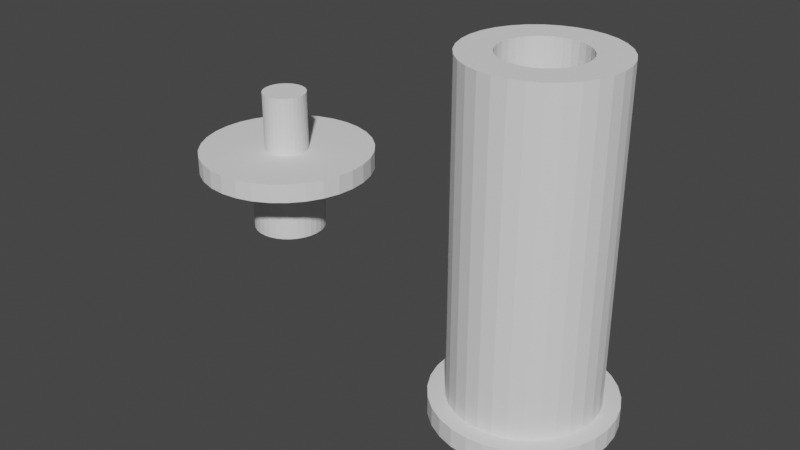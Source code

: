 # Source: rc-axis-disassemblable.blend  (saved by Blender 3.4.6; exported with 4.5.12 LTS)
import bpy
from mathutils import Matrix  # noqa: F401  (used for matrix-valued properties, if any)

bpy.ops.wm.read_factory_settings(use_empty=True)
scene = bpy.context.scene
scene.name = 'Scene'

# ---- collections
col_collection = bpy.data.collections.new('Collection'); scene.collection.children.link(col_collection)

# ---- world
world_world = bpy.data.worlds.new('World'); scene.world = world_world
world_world.use_nodes = True; world_world.node_tree.nodes.clear()
_N = world_world.node_tree.nodes; _L = world_world.node_tree.links
n0 = _N.new('ShaderNodeOutputWorld'); n0.name = 'World Output'; n0.location = (300, 300)
n1 = _N.new('ShaderNodeBackground'); n1.name = 'Background'; n1.location = (10, 300)
n1.inputs[0].default_value = (0.05088, 0.05088, 0.05088, 1.0)
_L.new(n1.outputs[0], n0.inputs[0])
n0.is_active_output = True
world_world.color = (0.05088, 0.05088, 0.05088)
world_world.use_sun_shadow = False
world_world.sun_shadow_jitter_overblur = 0.0

# ---- meshes
me_cylinder_009 = bpy.data.meshes.new('Cylinder.009')
me_cylinder_009.from_pydata([(0.0, 1.0, -1.0), (0.0, 0.5612, 0.5708), (0.0, 1.0, 1.0), (0.1951, 0.9808, -1.0), (0.1095, 0.5504, 0.5708), (0.1951, 0.9808, 1.0), (0.3827, 0.9239, -1.0), (0.2148, 0.5185, 0.5708), (0.3827, 0.9239, 1.0), (0.5556, 0.8315, -1.0), (0.3118, 0.4666, 0.5708), (0.5556, 0.8315, 1.0), (0.3968, 0.3968, 0.5708), (0.7071, 0.7071, -1.0), (0.7071, 0.7071, 1.0), (0.8315, 0.5556, -1.0), (0.4666, 0.3118, 0.5708), (0.8315, 0.5556, 1.0), (0.9239, 0.3827, -1.0), (0.5185, 0.2148, 0.5708), (0.9239, 0.3827, 1.0), (0.9808, 0.1951, -1.0), (0.5504, 0.1095, 0.5708), (0.9808, 0.1951, 1.0), (1.0, 0.0, -1.0), (0.5612, 0.0, 0.5708), (1.0, 0.0, 1.0), (0.9808, -0.1951, -1.0), (0.5504, -0.1095, 0.5708), (0.9808, -0.1951, 1.0), (0.9239, -0.3827, -1.0), (0.5185, -0.2148, 0.5708), (0.9239, -0.3827, 1.0), (0.8315, -0.5556, -1.0), (0.4666, -0.3118, 0.5708), (0.8315, -0.5556, 1.0), (0.7071, -0.7071, -1.0), (0.3968, -0.3968, 0.5708), (0.7071, -0.7071, 1.0), (0.5556, -0.8315, -1.0), (0.3118, -0.4666, 0.5708), (0.5556, -0.8315, 1.0), (0.2148, -0.5185, 0.5708), (0.3827, -0.9239, -1.0), (0.3827, -0.9239, 1.0), (0.1095, -0.5504, 0.5708), (0.1951, -0.9808, -1.0), (0.1951, -0.9808, 1.0), (0.0, -0.5612, 0.5708), (0.0, -1.0, -1.0), (0.0, -1.0, 1.0), (-0.1951, -0.9808, -1.0), (-0.1095, -0.5504, 0.5708), (-0.1951, -0.9808, 1.0), (-0.3827, -0.9239, -1.0), (-0.2148, -0.5185, 0.5708), (-0.3827, -0.9239, 1.0), (-0.5556, -0.8315, -1.0), (-0.3118, -0.4666, 0.5708), (-0.5556, -0.8315, 1.0), (-0.7071, -0.7071, -1.0), (-0.3968, -0.3968, 0.5708), (-0.7071, -0.7071, 1.0), (-0.8315, -0.5556, -1.0), (-0.4666, -0.3118, 0.5708), (-0.8315, -0.5556, 1.0), (-0.9239, -0.3827, -1.0), (-0.5185, -0.2148, 0.5708), (-0.9239, -0.3827, 1.0), (-0.5504, -0.1095, 0.5708), (-0.9808, -0.1951, -1.0), (-0.9808, -0.1951, 1.0), (-0.5612, 0.0, 0.5708), (-1.0, 0.0, -1.0), (-1.0, 0.0, 1.0), (-0.5504, 0.1095, 0.5708), (-0.9808, 0.1951, -1.0), (-0.9808, 0.1951, 1.0), (-0.5185, 0.2148, 0.5708), (-0.9239, 0.3827, -1.0), (-0.9239, 0.3827, 1.0), (-0.4666, 0.3118, 0.5708), (-0.8315, 0.5556, -1.0), (-0.8315, 0.5556, 1.0), (-0.3968, 0.3968, 0.5708), (-0.7071, 0.7071, -1.0), (-0.7071, 0.7071, 1.0), (-0.3118, 0.4666, 0.5708), (-0.5556, 0.8315, -1.0), (-0.5556, 0.8315, 1.0), (-0.2148, 0.5185, 0.5708), (-0.3827, 0.9239, -1.0), (-0.3827, 0.9239, 1.0), (-0.1095, 0.5504, 0.5708), (-0.1951, 0.9808, -1.0), (-0.1951, 0.9808, 1.0), (-0.5612, 0.0, 1.0), (-0.5185, -0.2148, 1.0), (-0.5504, -0.1095, 1.0), (-0.5504, 0.1095, 1.0), (-0.4666, -0.3118, 1.0), (-0.4666, 0.3118, 1.0), (-0.5185, 0.2148, 1.0), (-0.3968, 0.3968, 1.0), (-0.3118, -0.4666, 1.0), (-0.2148, -0.5185, 1.0), (-0.3118, 0.4666, 1.0), (-0.1095, 0.5504, 1.0), (0.1095, 0.5504, 1.0), (0.0, 0.5612, 1.0), (-0.2148, 0.5185, 1.0), (-0.3968, -0.3968, 1.0), (-0.1095, -0.5504, 1.0), (0.1095, -0.5504, 1.0), (0.0, -0.5612, 1.0), (0.3118, 0.4666, 1.0), (0.3118, -0.4666, 1.0), (0.2148, 0.5185, 1.0), (0.2148, -0.5185, 1.0), (0.4666, 0.3118, 1.0), (0.4666, -0.3118, 1.0), (0.3968, 0.3968, 1.0), (0.5612, 0.0, 1.0), (0.5504, 0.1095, 1.0), (0.5185, -0.2148, 1.0), (0.5504, -0.1095, 1.0), (0.5185, 0.2148, 1.0), (0.3968, -0.3968, 1.0)], [], [(0, 2, 5, 3), (3, 5, 8, 6), (6, 8, 11, 9), (9, 11, 14, 13), (13, 14, 17, 15), (15, 17, 20, 18), (18, 20, 23, 21), (21, 23, 26, 24), (24, 26, 29, 27), (27, 29, 32, 30), (30, 32, 35, 33), (33, 35, 38, 36), (36, 38, 41, 39), (39, 41, 44, 43), (43, 44, 47, 46), (46, 47, 50, 49), (49, 50, 53, 51), (51, 53, 56, 54), (54, 56, 59, 57), (57, 59, 62, 60), (60, 62, 65, 63), (63, 65, 68, 66), (66, 68, 71, 70), (70, 71, 74, 73), (73, 74, 77, 76), (76, 77, 80, 79), (79, 80, 83, 82), (82, 83, 86, 85), (85, 86, 89, 88), (88, 89, 92, 91), (92, 89, 86, 83, 80, 102, 101, 103, 106, 110, 107, 109, 108, 117, 115, 121, 119, 126, 123, 122, 125, 124, 32, 29, 26, 23, 20, 17, 14, 11, 8, 5, 2, 95), (68, 65, 62, 59, 56, 53, 50, 47, 44, 41, 38, 35, 32, 124, 120, 127, 116, 118, 113, 114, 112, 105, 104, 111, 100, 97, 98, 96, 99, 102, 80, 77, 74, 71), (91, 92, 95, 94), (94, 95, 2, 0), (94, 0, 3, 6, 9, 13, 15, 18, 21, 24, 27, 30, 33, 36, 39, 43, 46, 49, 51, 54, 57, 60, 63, 66, 70, 73, 76, 79, 82, 85, 88, 91), (109, 1, 4, 108), (108, 4, 7, 117), (117, 7, 10, 115), (115, 10, 12, 121), (12, 16, 119, 121), (16, 19, 126, 119), (19, 22, 123, 126), (22, 25, 122, 123), (25, 28, 125, 122), (28, 31, 124, 125), (31, 34, 120, 124), (34, 37, 127, 120), (37, 40, 116, 127), (40, 42, 118, 116), (42, 45, 113, 118), (45, 48, 114, 113), (48, 52, 112, 114), (52, 55, 105, 112), (55, 58, 104, 105), (58, 61, 111, 104), (111, 61, 64, 100), (100, 64, 67, 97), (97, 67, 69, 98), (98, 69, 72, 96), (96, 72, 75, 99), (99, 75, 78, 102), (102, 78, 81, 101), (101, 81, 84, 103), (103, 84, 87, 106), (106, 87, 90, 110), (110, 90, 93, 107), (107, 93, 1, 109), (81, 78, 75, 72, 69, 67, 64, 61, 58, 55, 52, 48, 45, 42, 40, 37, 34, 31, 28, 25, 22, 19, 16, 12, 10, 7, 4, 1, 93, 90, 87, 84)])
_uv = me_cylinder_009.uv_layers.new(name='UVMap')
_uv.uv.foreach_set('vector', [1.0, 0.5, 1.0, 1.0, 0.9688, 1.0, 0.9688, 0.5, 0.9688, 0.5, 0.9688, 1.0, 0.9375, 1.0, 0.9375, 0.5, 0.9375, 0.5, 0.9375, 1.0, 0.9062, 1.0, 0.9062, 0.5, 0.9062, 0.5, 0.9062, 1.0, 0.875, 1.0, 0.875, 0.5, 0.875, 0.5, 0.875, 1.0, 0.8438, 1.0, 0.8438, 0.5, 0.8438, 0.5, 0.8438, 1.0, 0.8125, 1.0, 0.8125, 0.5, 0.8125, 0.5, 0.8125, 1.0, 0.7812, 1.0, 0.7812, 0.5, 0.7812, 0.5, 0.7812, 1.0, 0.75, 1.0, 0.75, 0.5, 0.75, 0.5, 0.75, 1.0, 0.7188, 1.0, 0.7188, 0.5, 0.7188, 0.5, 0.7188, 1.0, 0.6875, 1.0, 0.6875, 0.5, 0.6875, 0.5, 0.6875, 1.0, 0.6562, 1.0, 0.6562, 0.5, 0.6562, 0.5, 0.6562, 1.0, 0.625, 1.0, 0.625, 0.5, 0.625, 0.5, 0.625, 1.0, 0.5938, 1.0, 0.5938, 0.5, 0.5938, 0.5, 0.5938, 1.0, 0.5625, 1.0, 0.5625, 0.5, 0.5625, 0.5, 0.5625, 1.0, 0.5312, 1.0, 0.5312, 0.5, 0.5312, 0.5, 0.5312, 1.0, 0.5, 1.0, 0.5, 0.5, 0.5, 0.5, 0.5, 1.0, 0.4688, 1.0, 0.4688, 0.5, 0.4688, 0.5, 0.4688, 1.0, 0.4375, 1.0, 0.4375, 0.5, 0.4375, 0.5, 0.4375, 1.0, 0.4062, 1.0, 0.4062, 0.5, 0.4062, 0.5, 0.4062, 1.0, 0.375, 1.0, 0.375, 0.5, 0.375, 0.5, 0.375, 1.0, 0.3438, 1.0, 0.3438, 0.5, 0.3438, 0.5, 0.3438, 1.0, 0.3125, 1.0, 0.3125, 0.5, 0.3125, 0.5, 0.3125, 1.0, 0.2812, 1.0, 0.2812, 0.5, 0.2812, 0.5, 0.2812, 1.0, 0.25, 1.0, 0.25, 0.5, 0.25, 0.5, 0.25, 1.0, 0.2188, 1.0, 0.2188, 0.5, 0.2188, 0.5, 0.2188, 1.0, 0.1875, 1.0, 0.1875, 0.5, 0.1875, 0.5, 0.1875, 1.0, 0.1562, 1.0, 0.1562, 0.5, 0.1562, 0.5, 0.1562, 1.0, 0.125, 1.0, 0.125, 0.5, 0.125, 0.5, 0.125, 1.0, 0.09375, 1.0, 0.09375, 0.5, 0.09375, 0.5, 0.09375, 1.0, 0.0625, 1.0, 0.0625, 0.5, 0.1582, 0.4717, 0.1167, 0.4496, 0.08029, 0.4197, 0.05045, 0.3833, 0.02827, 0.3418, 0.1256, 0.3015, 0.138, 0.3248, 0.1548, 0.3452, 0.1752, 0.362, 0.1985, 0.3744, 0.2237, 0.3821, 0.25, 0.3847, 0.2763, 0.3821, 0.3015, 0.3744, 0.3248, 0.362, 0.3452, 0.3452, 0.362, 0.3248, 0.3744, 0.3015, 0.3821, 0.2763, 0.3847, 0.25, 0.3821, 0.2237, 0.3744, 0.1985, 0.4717, 0.1582, 0.4854, 0.2032, 0.49, 0.25, 0.4854, 0.2968, 0.4717, 0.3418, 0.4496, 0.3833, 0.4197, 0.4197, 0.3833, 0.4496, 0.3418, 0.4717, 0.2968, 0.4854, 0.25, 0.49, 0.2032, 0.4854, 0.02827, 0.1582, 0.05045, 0.1167, 0.08029, 0.08029, 0.1167, 0.05045, 0.1582, 0.02827, 0.2032, 0.01461, 0.25, 0.01, 0.2968, 0.01461, 0.3418, 0.02827, 0.3833, 0.05045, 0.4197, 0.08029, 0.4496, 0.1167, 0.4717, 0.1582, 0.3744, 0.1985, 0.362, 0.1752, 0.3452, 0.1548, 0.3248, 0.138, 0.3015, 0.1256, 0.2763, 0.1179, 0.25, 0.1153, 0.2237, 0.1179, 0.1985, 0.1256, 0.1752, 0.138, 0.1548, 0.1548, 0.138, 0.1752, 0.1256, 0.1985, 0.1179, 0.2237, 0.1153, 0.25, 0.1179, 0.2763, 0.1256, 0.3015, 0.02827, 0.3418, 0.01461, 0.2968, 0.01, 0.25, 0.01461, 0.2032, 0.0625, 0.5, 0.0625, 1.0, 0.03125, 1.0, 0.03125, 0.5, 0.03125, 0.5, 0.03125, 1.0, 0.0, 1.0, 0.0, 0.5, 0.7032, 0.4854, 0.75, 0.49, 0.7968, 0.4854, 0.8418, 0.4717, 0.8833, 0.4496, 0.9197, 0.4197, 0.9496, 0.3833, 0.9717, 0.3418, 0.9854, 0.2968, 0.99, 0.25, 0.9854, 0.2032, 0.9717, 0.1582, 0.9496, 0.1167, 0.9197, 0.08029, 0.8833, 0.05045, 0.8418, 0.02827, 0.7968, 0.01461, 0.75, 0.01, 0.7032, 0.01461, 0.6582, 0.02827, 0.6167, 0.05045, 0.5803, 0.08029, 0.5504, 0.1167, 0.5283, 0.1582, 0.5146, 0.2032, 0.51, 0.25, 0.5146, 0.2968, 0.5283, 0.3418, 0.5504, 0.3833, 0.5803, 0.4197, 0.6167, 0.4496, 0.6582, 0.4717, 1.0, 0.9167, 1.0, 0.5, 0.9688, 0.5, 0.9688, 0.9167, 0.9688, 0.9167, 0.9688, 0.5, 0.9375, 0.5, 0.9375, 0.9167, 0.9375, 0.9167, 0.9375, 0.5, 0.9062, 0.5, 0.9062, 0.9167, 0.9062, 0.9167, 0.9062, 0.5, 0.875, 0.5, 0.875, 0.9167, 0.875, 0.5, 0.8438, 0.5, 0.8438, 0.9167, 0.875, 0.9167, 0.8438, 0.5, 0.8125, 0.5, 0.8125, 0.9167, 0.8438, 0.9167, 0.8125, 0.5, 0.7812, 0.5, 0.7812, 0.9167, 0.8125, 0.9167, 0.7812, 0.5, 0.75, 0.5, 0.75, 0.9167, 0.7812, 0.9167, 0.75, 0.5, 0.7188, 0.5, 0.7188, 0.9167, 0.75, 0.9167, 0.7188, 0.5, 0.6875, 0.5, 0.6875, 0.9167, 0.7188, 0.9167, 0.6875, 0.5, 0.6562, 0.5, 0.6562, 0.9167, 0.6875, 0.9167, 0.6562, 0.5, 0.625, 0.5, 0.625, 0.9167, 0.6562, 0.9167, 0.625, 0.5, 0.5938, 0.5, 0.5938, 0.9167, 0.625, 0.9167, 0.5938, 0.5, 0.5625, 0.5, 0.5625, 0.9167, 0.5938, 0.9167, 0.5625, 0.5, 0.5312, 0.5, 0.5312, 0.9167, 0.5625, 0.9167, 0.5312, 0.5, 0.5, 0.5, 0.5, 0.9167, 0.5312, 0.9167, 0.5, 0.5, 0.4688, 0.5, 0.4688, 0.9167, 0.5, 0.9167, 0.4688, 0.5, 0.4375, 0.5, 0.4375, 0.9167, 0.4688, 0.9167, 0.4375, 0.5, 0.4062, 0.5, 0.4062, 0.9167, 0.4375, 0.9167, 0.4062, 0.5, 0.375, 0.5, 0.375, 0.9167, 0.4062, 0.9167, 0.375, 0.9167, 0.375, 0.5, 0.3438, 0.5, 0.3438, 0.9167, 0.3438, 0.9167, 0.3438, 0.5, 0.3125, 0.5, 0.3125, 0.9167, 0.3125, 0.9167, 0.3125, 0.5, 0.2812, 0.5, 0.2812, 0.9167, 0.2812, 0.9167, 0.2812, 0.5, 0.25, 0.5, 0.25, 0.9167, 0.25, 0.9167, 0.25, 0.5, 0.2188, 0.5, 0.2188, 0.9167, 0.2188, 0.9167, 0.2188, 0.5, 0.1875, 0.5, 0.1875, 0.9167, 0.1875, 0.9167, 0.1875, 0.5, 0.1562, 0.5, 0.1562, 0.9167, 0.1562, 0.9167, 0.1562, 0.5, 0.125, 0.5, 0.125, 0.9167, 0.125, 0.9167, 0.125, 0.5, 0.09375, 0.5, 0.09375, 0.9167, 0.09375, 0.9167, 0.09375, 0.5, 0.0625, 0.5, 0.0625, 0.9167, 0.0625, 0.9167, 0.0625, 0.5, 0.03125, 0.5, 0.03125, 0.9167, 0.03125, 0.9167, 0.03125, 0.5, 0.0, 0.5, 0.0, 0.9167, 0.5504, 0.3833, 0.5283, 0.3418, 0.5146, 0.2968, 0.51, 0.25, 0.5146, 0.2032, 0.5283, 0.1582, 0.5504, 0.1167, 0.5803, 0.08029, 0.6167, 0.05045, 0.6582, 0.02827, 0.7032, 0.01461, 0.75, 0.01, 0.7968, 0.01461, 0.8418, 0.02827, 0.8833, 0.05045, 0.9197, 0.08029, 0.9496, 0.1167, 0.9717, 0.1582, 0.9854, 0.2032, 0.99, 0.25, 0.9854, 0.2968, 0.9717, 0.3418, 0.9496, 0.3833, 0.9197, 0.4197, 0.8833, 0.4496, 0.8418, 0.4717, 0.7968, 0.4854, 0.75, 0.49, 0.7032, 0.4854, 0.6582, 0.4717, 0.6167, 0.4496, 0.5803, 0.4197])
me_cylinder_009.update()
me_cylinder_011 = bpy.data.meshes.new('Cylinder.011')
me_cylinder_011.from_pydata([(0.0, 1.0, -1.0), (0.0, 1.0, 1.0), (0.1951, 0.9808, -1.0), (0.1951, 0.9808, 1.0), (0.3827, 0.9239, -1.0), (0.3827, 0.9239, 1.0), (0.5556, 0.8315, -1.0), (0.5556, 0.8315, 1.0), (0.7071, 0.7071, -1.0), (0.7071, 0.7071, 1.0), (0.8315, 0.5556, -1.0), (0.8315, 0.5556, 1.0), (0.9239, 0.3827, -1.0), (0.9239, 0.3827, 1.0), (0.9808, 0.1951, -1.0), (0.9808, 0.1951, 1.0), (1.0, 0.0, -1.0), (1.0, 0.0, 1.0), (0.9808, -0.1951, -1.0), (0.9808, -0.1951, 1.0), (0.9239, -0.3827, -1.0), (0.9239, -0.3827, 1.0), (0.8315, -0.5556, -1.0), (0.8315, -0.5556, 1.0), (0.7071, -0.7071, -1.0), (0.7071, -0.7071, 1.0), (0.5556, -0.8315, -1.0), (0.5556, -0.8315, 1.0), (0.3827, -0.9239, -1.0), (0.3827, -0.9239, 1.0), (0.1951, -0.9808, -1.0), (0.1951, -0.9808, 1.0), (0.0, -1.0, -1.0), (0.0, -1.0, 1.0), (-0.1951, -0.9808, -1.0), (-0.1951, -0.9808, 1.0), (-0.3827, -0.9239, -1.0), (-0.3827, -0.9239, 1.0), (-0.5556, -0.8315, -1.0), (-0.5556, -0.8315, 1.0), (-0.7071, -0.7071, -1.0), (-0.7071, -0.7071, 1.0), (-0.8315, -0.5556, -1.0), (-0.8315, -0.5556, 1.0), (-0.9239, -0.3827, -1.0), (-0.9239, -0.3827, 1.0), (-0.9808, -0.1951, -1.0), (-0.9808, -0.1951, 1.0), (-1.0, 0.0, -1.0), (-1.0, 0.0, 1.0), (-0.9808, 0.1951, -1.0), (-0.9808, 0.1951, 1.0), (-0.9239, 0.3827, -1.0), (-0.9239, 0.3827, 1.0), (-0.8315, 0.5556, -1.0), (-0.8315, 0.5556, 1.0), (-0.7071, 0.7071, -1.0), (-0.7071, 0.7071, 1.0), (-0.5556, 0.8315, -1.0), (-0.5556, 0.8315, 1.0), (-0.3827, 0.9239, -1.0), (-0.3827, 0.9239, 1.0), (-0.1951, 0.9808, -1.0), (-0.1951, 0.9808, 1.0)], [], [(0, 1, 3, 2), (2, 3, 5, 4), (4, 5, 7, 6), (6, 7, 9, 8), (8, 9, 11, 10), (10, 11, 13, 12), (12, 13, 15, 14), (14, 15, 17, 16), (16, 17, 19, 18), (18, 19, 21, 20), (20, 21, 23, 22), (22, 23, 25, 24), (24, 25, 27, 26), (26, 27, 29, 28), (28, 29, 31, 30), (30, 31, 33, 32), (32, 33, 35, 34), (34, 35, 37, 36), (36, 37, 39, 38), (38, 39, 41, 40), (40, 41, 43, 42), (42, 43, 45, 44), (44, 45, 47, 46), (46, 47, 49, 48), (48, 49, 51, 50), (50, 51, 53, 52), (52, 53, 55, 54), (54, 55, 57, 56), (56, 57, 59, 58), (58, 59, 61, 60), (3, 1, 63, 61, 59, 57, 55, 53, 51, 49, 47, 45, 43, 41, 39, 37, 35, 33, 31, 29, 27, 25, 23, 21, 19, 17, 15, 13, 11, 9, 7, 5), (60, 61, 63, 62), (62, 63, 1, 0), (0, 2, 4, 6, 8, 10, 12, 14, 16, 18, 20, 22, 24, 26, 28, 30, 32, 34, 36, 38, 40, 42, 44, 46, 48, 50, 52, 54, 56, 58, 60, 62)])
_uv = me_cylinder_011.uv_layers.new(name='UVMap')
_uv.uv.foreach_set('vector', [1.0, 0.5, 1.0, 1.0, 0.9688, 1.0, 0.9688, 0.5, 0.9688, 0.5, 0.9688, 1.0, 0.9375, 1.0, 0.9375, 0.5, 0.9375, 0.5, 0.9375, 1.0, 0.9062, 1.0, 0.9062, 0.5, 0.9062, 0.5, 0.9062, 1.0, 0.875, 1.0, 0.875, 0.5, 0.875, 0.5, 0.875, 1.0, 0.8438, 1.0, 0.8438, 0.5, 0.8438, 0.5, 0.8438, 1.0, 0.8125, 1.0, 0.8125, 0.5, 0.8125, 0.5, 0.8125, 1.0, 0.7812, 1.0, 0.7812, 0.5, 0.7812, 0.5, 0.7812, 1.0, 0.75, 1.0, 0.75, 0.5, 0.75, 0.5, 0.75, 1.0, 0.7188, 1.0, 0.7188, 0.5, 0.7188, 0.5, 0.7188, 1.0, 0.6875, 1.0, 0.6875, 0.5, 0.6875, 0.5, 0.6875, 1.0, 0.6562, 1.0, 0.6562, 0.5, 0.6562, 0.5, 0.6562, 1.0, 0.625, 1.0, 0.625, 0.5, 0.625, 0.5, 0.625, 1.0, 0.5938, 1.0, 0.5938, 0.5, 0.5938, 0.5, 0.5938, 1.0, 0.5625, 1.0, 0.5625, 0.5, 0.5625, 0.5, 0.5625, 1.0, 0.5312, 1.0, 0.5312, 0.5, 0.5312, 0.5, 0.5312, 1.0, 0.5, 1.0, 0.5, 0.5, 0.5, 0.5, 0.5, 1.0, 0.4688, 1.0, 0.4688, 0.5, 0.4688, 0.5, 0.4688, 1.0, 0.4375, 1.0, 0.4375, 0.5, 0.4375, 0.5, 0.4375, 1.0, 0.4062, 1.0, 0.4062, 0.5, 0.4062, 0.5, 0.4062, 1.0, 0.375, 1.0, 0.375, 0.5, 0.375, 0.5, 0.375, 1.0, 0.3438, 1.0, 0.3438, 0.5, 0.3438, 0.5, 0.3438, 1.0, 0.3125, 1.0, 0.3125, 0.5, 0.3125, 0.5, 0.3125, 1.0, 0.2812, 1.0, 0.2812, 0.5, 0.2812, 0.5, 0.2812, 1.0, 0.25, 1.0, 0.25, 0.5, 0.25, 0.5, 0.25, 1.0, 0.2188, 1.0, 0.2188, 0.5, 0.2188, 0.5, 0.2188, 1.0, 0.1875, 1.0, 0.1875, 0.5, 0.1875, 0.5, 0.1875, 1.0, 0.1562, 1.0, 0.1562, 0.5, 0.1562, 0.5, 0.1562, 1.0, 0.125, 1.0, 0.125, 0.5, 0.125, 0.5, 0.125, 1.0, 0.09375, 1.0, 0.09375, 0.5, 0.09375, 0.5, 0.09375, 1.0, 0.0625, 1.0, 0.0625, 0.5, 0.2968, 0.4854, 0.25, 0.49, 0.2032, 0.4854, 0.1582, 0.4717, 0.1167, 0.4496, 0.08029, 0.4197, 0.05045, 0.3833, 0.02827, 0.3418, 0.01461, 0.2968, 0.01, 0.25, 0.01461, 0.2032, 0.02827, 0.1582, 0.05045, 0.1167, 0.08029, 0.08029, 0.1167, 0.05045, 0.1582, 0.02827, 0.2032, 0.01461, 0.25, 0.01, 0.2968, 0.01461, 0.3418, 0.02827, 0.3833, 0.05045, 0.4197, 0.08029, 0.4496, 0.1167, 0.4717, 0.1582, 0.4854, 0.2032, 0.49, 0.25, 0.4854, 0.2968, 0.4717, 0.3418, 0.4496, 0.3833, 0.4197, 0.4197, 0.3833, 0.4496, 0.3418, 0.4717, 0.0625, 0.5, 0.0625, 1.0, 0.03125, 1.0, 0.03125, 0.5, 0.03125, 0.5, 0.03125, 1.0, 0.0, 1.0, 0.0, 0.5, 0.75, 0.49, 0.7968, 0.4854, 0.8418, 0.4717, 0.8833, 0.4496, 0.9197, 0.4197, 0.9496, 0.3833, 0.9717, 0.3418, 0.9854, 0.2968, 0.99, 0.25, 0.9854, 0.2032, 0.9717, 0.1582, 0.9496, 0.1167, 0.9197, 0.08029, 0.8833, 0.05045, 0.8418, 0.02827, 0.7968, 0.01461, 0.75, 0.01, 0.7032, 0.01461, 0.6582, 0.02827, 0.6167, 0.05045, 0.5803, 0.08029, 0.5504, 0.1167, 0.5283, 0.1582, 0.5146, 0.2032, 0.51, 0.25, 0.5146, 0.2968, 0.5283, 0.3418, 0.5504, 0.3833, 0.5803, 0.4197, 0.6167, 0.4496, 0.6582, 0.4717, 0.7032, 0.4854])
me_cylinder_011.update()
me_cylinder_012 = bpy.data.meshes.new('Cylinder.012')
me_cylinder_012.from_pydata([(0.0, 1.0, -1.0), (0.0, 1.0, 1.0), (0.1951, 0.9808, -1.0), (0.1951, 0.9808, 1.0), (0.3827, 0.9239, -1.0), (0.3827, 0.9239, 1.0), (0.5556, 0.8315, -1.0), (0.5556, 0.8315, 1.0), (0.7071, 0.7071, -1.0), (0.7071, 0.7071, 1.0), (0.8315, 0.5556, -1.0), (0.8315, 0.5556, 1.0), (0.9239, 0.3827, -1.0), (0.9239, 0.3827, 1.0), (0.9808, 0.1951, -1.0), (0.9808, 0.1951, 1.0), (1.0, 0.0, -1.0), (1.0, 0.0, 1.0), (0.9808, -0.1951, -1.0), (0.9808, -0.1951, 1.0), (0.9239, -0.3827, -1.0), (0.9239, -0.3827, 1.0), (0.8315, -0.5556, -1.0), (0.8315, -0.5556, 1.0), (0.7071, -0.7071, -1.0), (0.7071, -0.7071, 1.0), (0.5556, -0.8315, -1.0), (0.5556, -0.8315, 1.0), (0.3827, -0.9239, -1.0), (0.3827, -0.9239, 1.0), (0.1951, -0.9808, -1.0), (0.1951, -0.9808, 1.0), (0.0, -1.0, -1.0), (0.0, -1.0, 1.0), (-0.1951, -0.9808, -1.0), (-0.1951, -0.9808, 1.0), (-0.3827, -0.9239, -1.0), (-0.3827, -0.9239, 1.0), (-0.5556, -0.8315, -1.0), (-0.5556, -0.8315, 1.0), (-0.7071, -0.7071, -1.0), (-0.7071, -0.7071, 1.0), (-0.8315, -0.5556, -1.0), (-0.8315, -0.5556, 1.0), (-0.9239, -0.3827, -1.0), (-0.9239, -0.3827, 1.0), (-0.9808, -0.1951, -1.0), (-0.9808, -0.1951, 1.0), (-1.0, 0.0, -1.0), (-1.0, 0.0, 1.0), (-0.9808, 0.1951, -1.0), (-0.9808, 0.1951, 1.0), (-0.9239, 0.3827, -1.0), (-0.9239, 0.3827, 1.0), (-0.8315, 0.5556, -1.0), (-0.8315, 0.5556, 1.0), (-0.7071, 0.7071, -1.0), (-0.7071, 0.7071, 1.0), (-0.5556, 0.8315, -1.0), (-0.5556, 0.8315, 1.0), (-0.3827, 0.9239, -1.0), (-0.3827, 0.9239, 1.0), (-0.1951, 0.9808, -1.0), (-0.1951, 0.9808, 1.0)], [], [(0, 1, 3, 2), (2, 3, 5, 4), (4, 5, 7, 6), (6, 7, 9, 8), (8, 9, 11, 10), (10, 11, 13, 12), (12, 13, 15, 14), (14, 15, 17, 16), (16, 17, 19, 18), (18, 19, 21, 20), (20, 21, 23, 22), (22, 23, 25, 24), (24, 25, 27, 26), (26, 27, 29, 28), (28, 29, 31, 30), (30, 31, 33, 32), (32, 33, 35, 34), (34, 35, 37, 36), (36, 37, 39, 38), (38, 39, 41, 40), (40, 41, 43, 42), (42, 43, 45, 44), (44, 45, 47, 46), (46, 47, 49, 48), (48, 49, 51, 50), (50, 51, 53, 52), (52, 53, 55, 54), (54, 55, 57, 56), (56, 57, 59, 58), (58, 59, 61, 60), (3, 1, 63, 61, 59, 57, 55, 53, 51, 49, 47, 45, 43, 41, 39, 37, 35, 33, 31, 29, 27, 25, 23, 21, 19, 17, 15, 13, 11, 9, 7, 5), (60, 61, 63, 62), (62, 63, 1, 0), (0, 2, 4, 6, 8, 10, 12, 14, 16, 18, 20, 22, 24, 26, 28, 30, 32, 34, 36, 38, 40, 42, 44, 46, 48, 50, 52, 54, 56, 58, 60, 62)])
_uv = me_cylinder_012.uv_layers.new(name='UVMap')
_uv.uv.foreach_set('vector', [1.0, 0.5, 1.0, 1.0, 0.9688, 1.0, 0.9688, 0.5, 0.9688, 0.5, 0.9688, 1.0, 0.9375, 1.0, 0.9375, 0.5, 0.9375, 0.5, 0.9375, 1.0, 0.9062, 1.0, 0.9062, 0.5, 0.9062, 0.5, 0.9062, 1.0, 0.875, 1.0, 0.875, 0.5, 0.875, 0.5, 0.875, 1.0, 0.8438, 1.0, 0.8438, 0.5, 0.8438, 0.5, 0.8438, 1.0, 0.8125, 1.0, 0.8125, 0.5, 0.8125, 0.5, 0.8125, 1.0, 0.7812, 1.0, 0.7812, 0.5, 0.7812, 0.5, 0.7812, 1.0, 0.75, 1.0, 0.75, 0.5, 0.75, 0.5, 0.75, 1.0, 0.7188, 1.0, 0.7188, 0.5, 0.7188, 0.5, 0.7188, 1.0, 0.6875, 1.0, 0.6875, 0.5, 0.6875, 0.5, 0.6875, 1.0, 0.6562, 1.0, 0.6562, 0.5, 0.6562, 0.5, 0.6562, 1.0, 0.625, 1.0, 0.625, 0.5, 0.625, 0.5, 0.625, 1.0, 0.5938, 1.0, 0.5938, 0.5, 0.5938, 0.5, 0.5938, 1.0, 0.5625, 1.0, 0.5625, 0.5, 0.5625, 0.5, 0.5625, 1.0, 0.5312, 1.0, 0.5312, 0.5, 0.5312, 0.5, 0.5312, 1.0, 0.5, 1.0, 0.5, 0.5, 0.5, 0.5, 0.5, 1.0, 0.4688, 1.0, 0.4688, 0.5, 0.4688, 0.5, 0.4688, 1.0, 0.4375, 1.0, 0.4375, 0.5, 0.4375, 0.5, 0.4375, 1.0, 0.4062, 1.0, 0.4062, 0.5, 0.4062, 0.5, 0.4062, 1.0, 0.375, 1.0, 0.375, 0.5, 0.375, 0.5, 0.375, 1.0, 0.3438, 1.0, 0.3438, 0.5, 0.3438, 0.5, 0.3438, 1.0, 0.3125, 1.0, 0.3125, 0.5, 0.3125, 0.5, 0.3125, 1.0, 0.2812, 1.0, 0.2812, 0.5, 0.2812, 0.5, 0.2812, 1.0, 0.25, 1.0, 0.25, 0.5, 0.25, 0.5, 0.25, 1.0, 0.2188, 1.0, 0.2188, 0.5, 0.2188, 0.5, 0.2188, 1.0, 0.1875, 1.0, 0.1875, 0.5, 0.1875, 0.5, 0.1875, 1.0, 0.1562, 1.0, 0.1562, 0.5, 0.1562, 0.5, 0.1562, 1.0, 0.125, 1.0, 0.125, 0.5, 0.125, 0.5, 0.125, 1.0, 0.09375, 1.0, 0.09375, 0.5, 0.09375, 0.5, 0.09375, 1.0, 0.0625, 1.0, 0.0625, 0.5, 0.2968, 0.4854, 0.25, 0.49, 0.2032, 0.4854, 0.1582, 0.4717, 0.1167, 0.4496, 0.08029, 0.4197, 0.05045, 0.3833, 0.02827, 0.3418, 0.01461, 0.2968, 0.01, 0.25, 0.01461, 0.2032, 0.02827, 0.1582, 0.05045, 0.1167, 0.08029, 0.08029, 0.1167, 0.05045, 0.1582, 0.02827, 0.2032, 0.01461, 0.25, 0.01, 0.2968, 0.01461, 0.3418, 0.02827, 0.3833, 0.05045, 0.4197, 0.08029, 0.4496, 0.1167, 0.4717, 0.1582, 0.4854, 0.2032, 0.49, 0.25, 0.4854, 0.2968, 0.4717, 0.3418, 0.4496, 0.3833, 0.4197, 0.4197, 0.3833, 0.4496, 0.3418, 0.4717, 0.0625, 0.5, 0.0625, 1.0, 0.03125, 1.0, 0.03125, 0.5, 0.03125, 0.5, 0.03125, 1.0, 0.0, 1.0, 0.0, 0.5, 0.75, 0.49, 0.7968, 0.4854, 0.8418, 0.4717, 0.8833, 0.4496, 0.9197, 0.4197, 0.9496, 0.3833, 0.9717, 0.3418, 0.9854, 0.2968, 0.99, 0.25, 0.9854, 0.2032, 0.9717, 0.1582, 0.9496, 0.1167, 0.9197, 0.08029, 0.8833, 0.05045, 0.8418, 0.02827, 0.7968, 0.01461, 0.75, 0.01, 0.7032, 0.01461, 0.6582, 0.02827, 0.6167, 0.05045, 0.5803, 0.08029, 0.5504, 0.1167, 0.5283, 0.1582, 0.5146, 0.2032, 0.51, 0.25, 0.5146, 0.2968, 0.5283, 0.3418, 0.5504, 0.3833, 0.5803, 0.4197, 0.6167, 0.4496, 0.6582, 0.4717, 0.7032, 0.4854])
me_cylinder_012.update()
me_cylinder_013 = bpy.data.meshes.new('Cylinder.013')
me_cylinder_013.from_pydata([(4.768e-07, 1.0, -1.0), (4.768e-07, 0.25, 0.9231), (4.768e-07, 1.0, 1.0), (0.1951, 0.9808, -1.0), (0.04877, 0.2452, 0.9231), (0.1951, 0.9808, 1.0), (0.3827, 0.9239, -1.0), (0.09567, 0.231, 0.9231), (0.3827, 0.9239, 1.0), (0.5556, 0.8315, -1.0), (0.1389, 0.2079, 0.9231), (0.5556, 0.8315, 1.0), (0.1768, 0.1768, 0.9231), (0.7071, 0.7071, -1.0), (0.7071, 0.7071, 1.0), (0.8315, 0.5556, -1.0), (0.2079, 0.1389, 0.9231), (0.8315, 0.5556, 1.0), (0.9239, 0.3827, -1.0), (0.231, 0.09567, 0.9231), (0.9239, 0.3827, 1.0), (0.9808, 0.1951, -1.0), (0.2452, 0.04877, 0.9231), (0.9808, 0.1951, 1.0), (1.0, 0.0, -1.0), (0.25, 0.0, 0.9231), (1.0, 0.0, 1.0), (0.9808, -0.1951, -1.0), (0.2452, -0.04877, 0.9231), (0.9808, -0.1951, 1.0), (0.9239, -0.3827, -1.0), (0.231, -0.09567, 0.9231), (0.9239, -0.3827, 1.0), (0.8315, -0.5556, -1.0), (0.2079, -0.1389, 0.9231), (0.8315, -0.5556, 1.0), (0.7071, -0.7071, -1.0), (0.1768, -0.1768, 0.9231), (0.7071, -0.7071, 1.0), (0.5556, -0.8315, -1.0), (0.1389, -0.2079, 0.9231), (0.5556, -0.8315, 1.0), (0.09567, -0.231, 0.9231), (0.3827, -0.9239, -1.0), (0.3827, -0.9239, 1.0), (0.04877, -0.2452, 0.9231), (0.1951, -0.9808, -1.0), (0.1951, -0.9808, 1.0), (4.768e-07, -0.25, 0.9231), (4.768e-07, -1.0, -1.0), (4.768e-07, -1.0, 1.0), (-0.1951, -0.9808, -1.0), (-0.04877, -0.2452, 0.9231), (-0.1951, -0.9808, 1.0), (-0.3827, -0.9239, -1.0), (-0.09567, -0.231, 0.9231), (-0.3827, -0.9239, 1.0), (-0.5556, -0.8315, -1.0), (-0.1389, -0.2079, 0.9231), (-0.5556, -0.8315, 1.0), (-0.7071, -0.7071, -1.0), (-0.1768, -0.1768, 0.9231), (-0.7071, -0.7071, 1.0), (-0.8315, -0.5556, -1.0), (-0.2079, -0.1389, 0.9231), (-0.8315, -0.5556, 1.0), (-0.9239, -0.3827, -1.0), (-0.231, -0.09567, 0.9231), (-0.9239, -0.3827, 1.0), (-0.2452, -0.04877, 0.9231), (-0.9808, -0.1951, -1.0), (-0.9808, -0.1951, 1.0), (-0.25, 0.0, 0.9231), (-1.0, 0.0, -1.0), (-1.0, 0.0, 1.0), (-0.2452, 0.04877, 0.9231), (-0.9808, 0.1951, -1.0), (-0.9808, 0.1951, 1.0), (-0.231, 0.09567, 0.9231), (-0.9239, 0.3827, -1.0), (-0.9239, 0.3827, 1.0), (-0.2079, 0.1389, 0.9231), (-0.8315, 0.5556, -1.0), (-0.8315, 0.5556, 1.0), (-0.1768, 0.1768, 0.9231), (-0.7071, 0.7071, -1.0), (-0.7071, 0.7071, 1.0), (-0.1389, 0.2079, 0.9231), (-0.5556, 0.8315, -1.0), (-0.5556, 0.8315, 1.0), (-0.09567, 0.231, 0.9231), (-0.3827, 0.9239, -1.0), (-0.3827, 0.9239, 1.0), (-0.04877, 0.2452, 0.9231), (-0.1951, 0.9808, -1.0), (-0.1951, 0.9808, 1.0), (-0.25, 0.0, 1.0), (-0.2452, -0.04877, 1.0), (-0.2452, 0.04877, 1.0), (-0.2079, -0.1389, 1.0), (-0.2079, 0.1389, 1.0), (-0.1768, -0.1768, 1.0), (-0.231, -0.09567, 1.0), (-0.231, 0.09567, 1.0), (-0.1389, -0.2079, 1.0), (-0.1389, 0.2079, 1.0), (-0.04877, 0.2452, 1.0), (0.09567, 0.231, 1.0), (0.04877, 0.2452, 1.0), (4.768e-07, 0.25, 1.0), (-0.09567, -0.231, 1.0), (-0.09567, 0.231, 1.0), (-0.1768, 0.1768, 1.0), (-0.04877, -0.2452, 1.0), (0.04877, -0.2452, 1.0), (4.768e-07, -0.25, 1.0), (0.1389, -0.2079, 1.0), (0.1389, 0.2079, 1.0), (0.09567, -0.231, 1.0), (0.2079, -0.1389, 1.0), (0.2079, 0.1389, 1.0), (0.25, 0.0, 1.0), (0.2452, -0.04877, 1.0), (0.2452, 0.04877, 1.0), (0.231, -0.09567, 1.0), (0.231, 0.09567, 1.0), (0.1768, 0.1768, 1.0), (0.1768, -0.1768, 1.0)], [], [(0, 2, 5, 3), (3, 5, 8, 6), (6, 8, 11, 9), (9, 11, 14, 13), (13, 14, 17, 15), (15, 17, 20, 18), (18, 20, 23, 21), (21, 23, 26, 24), (24, 26, 29, 27), (27, 29, 32, 30), (30, 32, 35, 33), (33, 35, 38, 36), (36, 38, 41, 39), (39, 41, 44, 43), (43, 44, 47, 46), (46, 47, 50, 49), (49, 50, 53, 51), (51, 53, 56, 54), (54, 56, 59, 57), (57, 59, 62, 60), (60, 62, 65, 63), (63, 65, 68, 66), (66, 68, 71, 70), (70, 71, 74, 73), (73, 74, 77, 76), (76, 77, 80, 79), (79, 80, 83, 82), (82, 83, 86, 85), (85, 86, 89, 88), (88, 89, 92, 91), (92, 89, 86, 83, 80, 103, 100, 112, 105, 111, 106, 109, 108, 107, 117, 126, 120, 125, 123, 121, 122, 124, 32, 29, 26, 23, 20, 17, 14, 11, 8, 5, 2, 95), (68, 65, 62, 59, 56, 53, 50, 47, 44, 41, 38, 35, 32, 124, 119, 127, 116, 118, 114, 115, 113, 110, 104, 101, 99, 102, 97, 96, 98, 103, 80, 77, 74, 71), (91, 92, 95, 94), (94, 95, 2, 0), (94, 0, 3, 6, 9, 13, 15, 18, 21, 24, 27, 30, 33, 36, 39, 43, 46, 49, 51, 54, 57, 60, 63, 66, 70, 73, 76, 79, 82, 85, 88, 91), (109, 1, 4, 108), (108, 4, 7, 107), (107, 7, 10, 117), (117, 10, 12, 126), (12, 16, 120, 126), (16, 19, 125, 120), (19, 22, 123, 125), (22, 25, 121, 123), (25, 28, 122, 121), (28, 31, 124, 122), (31, 34, 119, 124), (34, 37, 127, 119), (37, 40, 116, 127), (40, 42, 118, 116), (42, 45, 114, 118), (45, 48, 115, 114), (48, 52, 113, 115), (52, 55, 110, 113), (55, 58, 104, 110), (58, 61, 101, 104), (101, 61, 64, 99), (99, 64, 67, 102), (102, 67, 69, 97), (97, 69, 72, 96), (96, 72, 75, 98), (98, 75, 78, 103), (103, 78, 81, 100), (100, 81, 84, 112), (112, 84, 87, 105), (105, 87, 90, 111), (111, 90, 93, 106), (106, 93, 1, 109), (81, 78, 75, 72, 69, 67, 64, 61, 58, 55, 52, 48, 45, 42, 40, 37, 34, 31, 28, 25, 22, 19, 16, 12, 10, 7, 4, 1, 93, 90, 87, 84)])
_uv = me_cylinder_013.uv_layers.new(name='UVMap')
_uv.uv.foreach_set('vector', [1.0, 0.5, 1.0, 1.0, 0.9688, 1.0, 0.9688, 0.5, 0.9688, 0.5, 0.9688, 1.0, 0.9375, 1.0, 0.9375, 0.5, 0.9375, 0.5, 0.9375, 1.0, 0.9062, 1.0, 0.9062, 0.5, 0.9062, 0.5, 0.9062, 1.0, 0.875, 1.0, 0.875, 0.5, 0.875, 0.5, 0.875, 1.0, 0.8438, 1.0, 0.8438, 0.5, 0.8438, 0.5, 0.8438, 1.0, 0.8125, 1.0, 0.8125, 0.5, 0.8125, 0.5, 0.8125, 1.0, 0.7812, 1.0, 0.7812, 0.5, 0.7812, 0.5, 0.7812, 1.0, 0.75, 1.0, 0.75, 0.5, 0.75, 0.5, 0.75, 1.0, 0.7188, 1.0, 0.7188, 0.5, 0.7188, 0.5, 0.7188, 1.0, 0.6875, 1.0, 0.6875, 0.5, 0.6875, 0.5, 0.6875, 1.0, 0.6562, 1.0, 0.6562, 0.5, 0.6562, 0.5, 0.6562, 1.0, 0.625, 1.0, 0.625, 0.5, 0.625, 0.5, 0.625, 1.0, 0.5938, 1.0, 0.5938, 0.5, 0.5938, 0.5, 0.5938, 1.0, 0.5625, 1.0, 0.5625, 0.5, 0.5625, 0.5, 0.5625, 1.0, 0.5312, 1.0, 0.5312, 0.5, 0.5312, 0.5, 0.5312, 1.0, 0.5, 1.0, 0.5, 0.5, 0.5, 0.5, 0.5, 1.0, 0.4688, 1.0, 0.4688, 0.5, 0.4688, 0.5, 0.4688, 1.0, 0.4375, 1.0, 0.4375, 0.5, 0.4375, 0.5, 0.4375, 1.0, 0.4062, 1.0, 0.4062, 0.5, 0.4062, 0.5, 0.4062, 1.0, 0.375, 1.0, 0.375, 0.5, 0.375, 0.5, 0.375, 1.0, 0.3438, 1.0, 0.3438, 0.5, 0.3438, 0.5, 0.3438, 1.0, 0.3125, 1.0, 0.3125, 0.5, 0.3125, 0.5, 0.3125, 1.0, 0.2812, 1.0, 0.2812, 0.5, 0.2812, 0.5, 0.2812, 1.0, 0.25, 1.0, 0.25, 0.5, 0.25, 0.5, 0.25, 1.0, 0.2188, 1.0, 0.2188, 0.5, 0.2188, 0.5, 0.2188, 1.0, 0.1875, 1.0, 0.1875, 0.5, 0.1875, 0.5, 0.1875, 1.0, 0.1562, 1.0, 0.1562, 0.5, 0.1562, 0.5, 0.1562, 1.0, 0.125, 1.0, 0.125, 0.5, 0.125, 0.5, 0.125, 1.0, 0.09375, 1.0, 0.09375, 0.5, 0.09375, 0.5, 0.09375, 1.0, 0.0625, 1.0, 0.0625, 0.5, 0.1582, 0.4717, 0.1167, 0.4496, 0.08029, 0.4197, 0.05045, 0.3833, 0.02827, 0.3418, 0.1946, 0.273, 0.2001, 0.2833, 0.2076, 0.2924, 0.2167, 0.2999, 0.227, 0.3054, 0.2383, 0.3088, 0.25, 0.31, 0.2617, 0.3088, 0.273, 0.3054, 0.2833, 0.2999, 0.2924, 0.2924, 0.2999, 0.2833, 0.3054, 0.273, 0.3088, 0.2617, 0.31, 0.25, 0.3088, 0.2383, 0.3054, 0.227, 0.4717, 0.1582, 0.4854, 0.2032, 0.49, 0.25, 0.4854, 0.2968, 0.4717, 0.3418, 0.4496, 0.3833, 0.4197, 0.4197, 0.3833, 0.4496, 0.3418, 0.4717, 0.2968, 0.4854, 0.25, 0.49, 0.2032, 0.4854, 0.02827, 0.1582, 0.05045, 0.1167, 0.08029, 0.08029, 0.1167, 0.05045, 0.1582, 0.02827, 0.2032, 0.01461, 0.25, 0.01, 0.2968, 0.01461, 0.3418, 0.02827, 0.3833, 0.05045, 0.4197, 0.08029, 0.4496, 0.1167, 0.4717, 0.1582, 0.3054, 0.227, 0.2999, 0.2167, 0.2924, 0.2076, 0.2833, 0.2001, 0.273, 0.1946, 0.2617, 0.1912, 0.25, 0.19, 0.2383, 0.1912, 0.227, 0.1946, 0.2167, 0.2001, 0.2076, 0.2076, 0.2001, 0.2167, 0.1946, 0.227, 0.1912, 0.2383, 0.19, 0.25, 0.1912, 0.2617, 0.1946, 0.273, 0.02827, 0.3418, 0.01461, 0.2968, 0.01, 0.25, 0.01461, 0.2032, 0.0625, 0.5, 0.0625, 1.0, 0.03125, 1.0, 0.03125, 0.5, 0.03125, 0.5, 0.03125, 1.0, 0.0, 1.0, 0.0, 0.5, 0.7032, 0.4854, 0.75, 0.49, 0.7968, 0.4854, 0.8418, 0.4717, 0.8833, 0.4496, 0.9197, 0.4197, 0.9496, 0.3833, 0.9717, 0.3418, 0.9854, 0.2968, 0.99, 0.25, 0.9854, 0.2032, 0.9717, 0.1582, 0.9496, 0.1167, 0.9197, 0.08029, 0.8833, 0.05045, 0.8418, 0.02827, 0.7968, 0.01461, 0.75, 0.01, 0.7032, 0.01461, 0.6582, 0.02827, 0.6167, 0.05045, 0.5803, 0.08029, 0.5504, 0.1167, 0.5283, 0.1582, 0.5146, 0.2032, 0.51, 0.25, 0.5146, 0.2968, 0.5283, 0.3418, 0.5504, 0.3833, 0.5803, 0.4197, 0.6167, 0.4496, 0.6582, 0.4717, 1.0, 0.5061, 1.0, 0.5, 0.9688, 0.5, 0.9688, 0.5061, 0.9688, 0.5061, 0.9688, 0.5, 0.9375, 0.5, 0.9375, 0.5061, 0.9375, 0.5061, 0.9375, 0.5, 0.9062, 0.5, 0.9062, 0.5061, 0.9062, 0.5061, 0.9062, 0.5, 0.875, 0.5, 0.875, 0.5061, 0.875, 0.5, 0.8438, 0.5, 0.8438, 0.5061, 0.875, 0.5061, 0.8438, 0.5, 0.8125, 0.5, 0.8125, 0.5061, 0.8438, 0.5061, 0.8125, 0.5, 0.7812, 0.5, 0.7812, 0.5061, 0.8125, 0.5061, 0.7812, 0.5, 0.75, 0.5, 0.75, 0.5061, 0.7812, 0.5061, 0.75, 0.5, 0.7188, 0.5, 0.7188, 0.5061, 0.75, 0.5061, 0.7188, 0.5, 0.6875, 0.5, 0.6875, 0.5061, 0.7188, 0.5061, 0.6875, 0.5, 0.6562, 0.5, 0.6562, 0.5061, 0.6875, 0.5061, 0.6562, 0.5, 0.625, 0.5, 0.625, 0.5061, 0.6562, 0.5061, 0.625, 0.5, 0.5938, 0.5, 0.5938, 0.5061, 0.625, 0.5061, 0.5938, 0.5, 0.5625, 0.5, 0.5625, 0.5061, 0.5938, 0.5061, 0.5625, 0.5, 0.5312, 0.5, 0.5312, 0.5061, 0.5625, 0.5061, 0.5312, 0.5, 0.5, 0.5, 0.5, 0.5061, 0.5312, 0.5061, 0.5, 0.5, 0.4688, 0.5, 0.4688, 0.5061, 0.5, 0.5061, 0.4688, 0.5, 0.4375, 0.5, 0.4375, 0.5061, 0.4688, 0.5061, 0.4375, 0.5, 0.4062, 0.5, 0.4062, 0.5061, 0.4375, 0.5061, 0.4062, 0.5, 0.375, 0.5, 0.375, 0.5061, 0.4062, 0.5061, 0.375, 0.5061, 0.375, 0.5, 0.3438, 0.5, 0.3438, 0.5061, 0.3438, 0.5061, 0.3438, 0.5, 0.3125, 0.5, 0.3125, 0.5061, 0.3125, 0.5061, 0.3125, 0.5, 0.2812, 0.5, 0.2812, 0.5061, 0.2812, 0.5061, 0.2812, 0.5, 0.25, 0.5, 0.25, 0.5061, 0.25, 0.5061, 0.25, 0.5, 0.2188, 0.5, 0.2188, 0.5061, 0.2188, 0.5061, 0.2188, 0.5, 0.1875, 0.5, 0.1875, 0.5061, 0.1875, 0.5061, 0.1875, 0.5, 0.1562, 0.5, 0.1562, 0.5061, 0.1562, 0.5061, 0.1562, 0.5, 0.125, 0.5, 0.125, 0.5061, 0.125, 0.5061, 0.125, 0.5, 0.09375, 0.5, 0.09375, 0.5061, 0.09375, 0.5061, 0.09375, 0.5, 0.0625, 0.5, 0.0625, 0.5061, 0.0625, 0.5061, 0.0625, 0.5, 0.03125, 0.5, 0.03125, 0.5061, 0.03125, 0.5061, 0.03125, 0.5, 0.0, 0.5, 0.0, 0.5061, 0.5504, 0.3833, 0.5283, 0.3418, 0.5146, 0.2968, 0.51, 0.25, 0.5146, 0.2032, 0.5283, 0.1582, 0.5504, 0.1167, 0.5803, 0.08029, 0.6167, 0.05045, 0.6582, 0.02827, 0.7032, 0.01461, 0.75, 0.01, 0.7968, 0.01461, 0.8418, 0.02827, 0.8833, 0.05045, 0.9197, 0.08029, 0.9496, 0.1167, 0.9717, 0.1582, 0.9854, 0.2032, 0.99, 0.25, 0.9854, 0.2968, 0.9717, 0.3418, 0.9496, 0.3833, 0.9197, 0.4197, 0.8833, 0.4496, 0.8418, 0.4717, 0.7968, 0.4854, 0.75, 0.49, 0.7032, 0.4854, 0.6582, 0.4717, 0.6167, 0.4496, 0.5803, 0.4197])
me_cylinder_013.update()
me_cylinder_014 = bpy.data.meshes.new('Cylinder.014')
me_cylinder_014.from_pydata([(0.0, 1.0, -1.0), (0.0, 1.0, 1.0), (0.1951, 0.9808, -1.0), (0.1951, 0.9808, 1.0), (0.3827, 0.9239, -1.0), (0.3827, 0.9239, 1.0), (0.5556, 0.8315, -1.0), (0.5556, 0.8315, 1.0), (0.7071, 0.7071, -1.0), (0.7071, 0.7071, 1.0), (0.8315, 0.5556, -1.0), (0.8315, 0.5556, 1.0), (0.9239, 0.3827, -1.0), (0.9239, 0.3827, 1.0), (0.9808, 0.1951, -1.0), (0.9808, 0.1951, 1.0), (1.0, 0.0, -1.0), (1.0, 0.0, 1.0), (0.9808, -0.1951, -1.0), (0.9808, -0.1951, 1.0), (0.9239, -0.3827, -1.0), (0.9239, -0.3827, 1.0), (0.8315, -0.5556, -1.0), (0.8315, -0.5556, 1.0), (0.7071, -0.7071, -1.0), (0.7071, -0.7071, 1.0), (0.5556, -0.8315, -1.0), (0.5556, -0.8315, 1.0), (0.3827, -0.9239, -1.0), (0.3827, -0.9239, 1.0), (0.1951, -0.9808, -1.0), (0.1951, -0.9808, 1.0), (0.0, -1.0, -1.0), (0.0, -1.0, 1.0), (-0.1951, -0.9808, -1.0), (-0.1951, -0.9808, 1.0), (-0.3827, -0.9239, -1.0), (-0.3827, -0.9239, 1.0), (-0.5556, -0.8315, -1.0), (-0.5556, -0.8315, 1.0), (-0.7071, -0.7071, -1.0), (-0.7071, -0.7071, 1.0), (-0.8315, -0.5556, -1.0), (-0.8315, -0.5556, 1.0), (-0.9239, -0.3827, -1.0), (-0.9239, -0.3827, 1.0), (-0.9808, -0.1951, -1.0), (-0.9808, -0.1951, 1.0), (-1.0, 0.0, -1.0), (-1.0, 0.0, 1.0), (-0.9808, 0.1951, -1.0), (-0.9808, 0.1951, 1.0), (-0.9239, 0.3827, -1.0), (-0.9239, 0.3827, 1.0), (-0.8315, 0.5556, -1.0), (-0.8315, 0.5556, 1.0), (-0.7071, 0.7071, -1.0), (-0.7071, 0.7071, 1.0), (-0.5556, 0.8315, -1.0), (-0.5556, 0.8315, 1.0), (-0.3827, 0.9239, -1.0), (-0.3827, 0.9239, 1.0), (-0.1951, 0.9808, -1.0), (-0.1951, 0.9808, 1.0)], [], [(0, 1, 3, 2), (2, 3, 5, 4), (4, 5, 7, 6), (6, 7, 9, 8), (8, 9, 11, 10), (10, 11, 13, 12), (12, 13, 15, 14), (14, 15, 17, 16), (16, 17, 19, 18), (18, 19, 21, 20), (20, 21, 23, 22), (22, 23, 25, 24), (24, 25, 27, 26), (26, 27, 29, 28), (28, 29, 31, 30), (30, 31, 33, 32), (32, 33, 35, 34), (34, 35, 37, 36), (36, 37, 39, 38), (38, 39, 41, 40), (40, 41, 43, 42), (42, 43, 45, 44), (44, 45, 47, 46), (46, 47, 49, 48), (48, 49, 51, 50), (50, 51, 53, 52), (52, 53, 55, 54), (54, 55, 57, 56), (56, 57, 59, 58), (58, 59, 61, 60), (3, 1, 63, 61, 59, 57, 55, 53, 51, 49, 47, 45, 43, 41, 39, 37, 35, 33, 31, 29, 27, 25, 23, 21, 19, 17, 15, 13, 11, 9, 7, 5), (60, 61, 63, 62), (62, 63, 1, 0), (0, 2, 4, 6, 8, 10, 12, 14, 16, 18, 20, 22, 24, 26, 28, 30, 32, 34, 36, 38, 40, 42, 44, 46, 48, 50, 52, 54, 56, 58, 60, 62)])
_uv = me_cylinder_014.uv_layers.new(name='UVMap')
_uv.uv.foreach_set('vector', [1.0, 0.5, 1.0, 1.0, 0.9688, 1.0, 0.9688, 0.5, 0.9688, 0.5, 0.9688, 1.0, 0.9375, 1.0, 0.9375, 0.5, 0.9375, 0.5, 0.9375, 1.0, 0.9062, 1.0, 0.9062, 0.5, 0.9062, 0.5, 0.9062, 1.0, 0.875, 1.0, 0.875, 0.5, 0.875, 0.5, 0.875, 1.0, 0.8438, 1.0, 0.8438, 0.5, 0.8438, 0.5, 0.8438, 1.0, 0.8125, 1.0, 0.8125, 0.5, 0.8125, 0.5, 0.8125, 1.0, 0.7812, 1.0, 0.7812, 0.5, 0.7812, 0.5, 0.7812, 1.0, 0.75, 1.0, 0.75, 0.5, 0.75, 0.5, 0.75, 1.0, 0.7188, 1.0, 0.7188, 0.5, 0.7188, 0.5, 0.7188, 1.0, 0.6875, 1.0, 0.6875, 0.5, 0.6875, 0.5, 0.6875, 1.0, 0.6562, 1.0, 0.6562, 0.5, 0.6562, 0.5, 0.6562, 1.0, 0.625, 1.0, 0.625, 0.5, 0.625, 0.5, 0.625, 1.0, 0.5938, 1.0, 0.5938, 0.5, 0.5938, 0.5, 0.5938, 1.0, 0.5625, 1.0, 0.5625, 0.5, 0.5625, 0.5, 0.5625, 1.0, 0.5312, 1.0, 0.5312, 0.5, 0.5312, 0.5, 0.5312, 1.0, 0.5, 1.0, 0.5, 0.5, 0.5, 0.5, 0.5, 1.0, 0.4688, 1.0, 0.4688, 0.5, 0.4688, 0.5, 0.4688, 1.0, 0.4375, 1.0, 0.4375, 0.5, 0.4375, 0.5, 0.4375, 1.0, 0.4062, 1.0, 0.4062, 0.5, 0.4062, 0.5, 0.4062, 1.0, 0.375, 1.0, 0.375, 0.5, 0.375, 0.5, 0.375, 1.0, 0.3438, 1.0, 0.3438, 0.5, 0.3438, 0.5, 0.3438, 1.0, 0.3125, 1.0, 0.3125, 0.5, 0.3125, 0.5, 0.3125, 1.0, 0.2812, 1.0, 0.2812, 0.5, 0.2812, 0.5, 0.2812, 1.0, 0.25, 1.0, 0.25, 0.5, 0.25, 0.5, 0.25, 1.0, 0.2188, 1.0, 0.2188, 0.5, 0.2188, 0.5, 0.2188, 1.0, 0.1875, 1.0, 0.1875, 0.5, 0.1875, 0.5, 0.1875, 1.0, 0.1562, 1.0, 0.1562, 0.5, 0.1562, 0.5, 0.1562, 1.0, 0.125, 1.0, 0.125, 0.5, 0.125, 0.5, 0.125, 1.0, 0.09375, 1.0, 0.09375, 0.5, 0.09375, 0.5, 0.09375, 1.0, 0.0625, 1.0, 0.0625, 0.5, 0.2968, 0.4854, 0.25, 0.49, 0.2032, 0.4854, 0.1582, 0.4717, 0.1167, 0.4496, 0.08029, 0.4197, 0.05045, 0.3833, 0.02827, 0.3418, 0.01461, 0.2968, 0.01, 0.25, 0.01461, 0.2032, 0.02827, 0.1582, 0.05045, 0.1167, 0.08029, 0.08029, 0.1167, 0.05045, 0.1582, 0.02827, 0.2032, 0.01461, 0.25, 0.01, 0.2968, 0.01461, 0.3418, 0.02827, 0.3833, 0.05045, 0.4197, 0.08029, 0.4496, 0.1167, 0.4717, 0.1582, 0.4854, 0.2032, 0.49, 0.25, 0.4854, 0.2968, 0.4717, 0.3418, 0.4496, 0.3833, 0.4197, 0.4197, 0.3833, 0.4496, 0.3418, 0.4717, 0.0625, 0.5, 0.0625, 1.0, 0.03125, 1.0, 0.03125, 0.5, 0.03125, 0.5, 0.03125, 1.0, 0.0, 1.0, 0.0, 0.5, 0.75, 0.49, 0.7968, 0.4854, 0.8418, 0.4717, 0.8833, 0.4496, 0.9197, 0.4197, 0.9496, 0.3833, 0.9717, 0.3418, 0.9854, 0.2968, 0.99, 0.25, 0.9854, 0.2032, 0.9717, 0.1582, 0.9496, 0.1167, 0.9197, 0.08029, 0.8833, 0.05045, 0.8418, 0.02827, 0.7968, 0.01461, 0.75, 0.01, 0.7032, 0.01461, 0.6582, 0.02827, 0.6167, 0.05045, 0.5803, 0.08029, 0.5504, 0.1167, 0.5283, 0.1582, 0.5146, 0.2032, 0.51, 0.25, 0.5146, 0.2968, 0.5283, 0.3418, 0.5504, 0.3833, 0.5803, 0.4197, 0.6167, 0.4496, 0.6582, 0.4717, 0.7032, 0.4854])
me_cylinder_014.update()
me_cylinder_015 = bpy.data.meshes.new('Cylinder.015')
me_cylinder_015.from_pydata([(0.0, 1.0, -1.0), (0.0, 1.0, 1.0), (0.1951, 0.9808, -1.0), (0.1951, 0.9808, 1.0), (0.3827, 0.9239, -1.0), (0.3827, 0.9239, 1.0), (0.5556, 0.8315, -1.0), (0.5556, 0.8315, 1.0), (0.7071, 0.7071, -1.0), (0.7071, 0.7071, 1.0), (0.8315, 0.5556, -1.0), (0.8315, 0.5556, 1.0), (0.9239, 0.3827, -1.0), (0.9239, 0.3827, 1.0), (0.9808, 0.1951, -1.0), (0.9808, 0.1951, 1.0), (1.0, 0.0, -1.0), (1.0, 0.0, 1.0), (0.9808, -0.1951, -1.0), (0.9808, -0.1951, 1.0), (0.9239, -0.3827, -1.0), (0.9239, -0.3827, 1.0), (0.8315, -0.5556, -1.0), (0.8315, -0.5556, 1.0), (0.7071, -0.7071, -1.0), (0.7071, -0.7071, 1.0), (0.5556, -0.8315, -1.0), (0.5556, -0.8315, 1.0), (0.3827, -0.9239, -1.0), (0.3827, -0.9239, 1.0), (0.1951, -0.9808, -1.0), (0.1951, -0.9808, 1.0), (0.0, -1.0, -1.0), (0.0, -1.0, 1.0), (-0.1951, -0.9808, -1.0), (-0.1951, -0.9808, 1.0), (-0.3827, -0.9239, -1.0), (-0.3827, -0.9239, 1.0), (-0.5556, -0.8315, -1.0), (-0.5556, -0.8315, 1.0), (-0.7071, -0.7071, -1.0), (-0.7071, -0.7071, 1.0), (-0.8315, -0.5556, -1.0), (-0.8315, -0.5556, 1.0), (-0.9239, -0.3827, -1.0), (-0.9239, -0.3827, 1.0), (-0.9808, -0.1951, -1.0), (-0.9808, -0.1951, 1.0), (-1.0, 0.0, -1.0), (-1.0, 0.0, 1.0), (-0.9808, 0.1951, -1.0), (-0.9808, 0.1951, 1.0), (-0.9239, 0.3827, -1.0), (-0.9239, 0.3827, 1.0), (-0.8315, 0.5556, -1.0), (-0.8315, 0.5556, 1.0), (-0.7071, 0.7071, -1.0), (-0.7071, 0.7071, 1.0), (-0.5556, 0.8315, -1.0), (-0.5556, 0.8315, 1.0), (-0.3827, 0.9239, -1.0), (-0.3827, 0.9239, 1.0), (-0.1951, 0.9808, -1.0), (-0.1951, 0.9808, 1.0)], [], [(0, 1, 3, 2), (2, 3, 5, 4), (4, 5, 7, 6), (6, 7, 9, 8), (8, 9, 11, 10), (10, 11, 13, 12), (12, 13, 15, 14), (14, 15, 17, 16), (16, 17, 19, 18), (18, 19, 21, 20), (20, 21, 23, 22), (22, 23, 25, 24), (24, 25, 27, 26), (26, 27, 29, 28), (28, 29, 31, 30), (30, 31, 33, 32), (32, 33, 35, 34), (34, 35, 37, 36), (36, 37, 39, 38), (38, 39, 41, 40), (40, 41, 43, 42), (42, 43, 45, 44), (44, 45, 47, 46), (46, 47, 49, 48), (48, 49, 51, 50), (50, 51, 53, 52), (52, 53, 55, 54), (54, 55, 57, 56), (56, 57, 59, 58), (58, 59, 61, 60), (3, 1, 63, 61, 59, 57, 55, 53, 51, 49, 47, 45, 43, 41, 39, 37, 35, 33, 31, 29, 27, 25, 23, 21, 19, 17, 15, 13, 11, 9, 7, 5), (60, 61, 63, 62), (62, 63, 1, 0), (0, 2, 4, 6, 8, 10, 12, 14, 16, 18, 20, 22, 24, 26, 28, 30, 32, 34, 36, 38, 40, 42, 44, 46, 48, 50, 52, 54, 56, 58, 60, 62)])
_uv = me_cylinder_015.uv_layers.new(name='UVMap')
_uv.uv.foreach_set('vector', [1.0, 0.5, 1.0, 1.0, 0.9688, 1.0, 0.9688, 0.5, 0.9688, 0.5, 0.9688, 1.0, 0.9375, 1.0, 0.9375, 0.5, 0.9375, 0.5, 0.9375, 1.0, 0.9062, 1.0, 0.9062, 0.5, 0.9062, 0.5, 0.9062, 1.0, 0.875, 1.0, 0.875, 0.5, 0.875, 0.5, 0.875, 1.0, 0.8438, 1.0, 0.8438, 0.5, 0.8438, 0.5, 0.8438, 1.0, 0.8125, 1.0, 0.8125, 0.5, 0.8125, 0.5, 0.8125, 1.0, 0.7812, 1.0, 0.7812, 0.5, 0.7812, 0.5, 0.7812, 1.0, 0.75, 1.0, 0.75, 0.5, 0.75, 0.5, 0.75, 1.0, 0.7188, 1.0, 0.7188, 0.5, 0.7188, 0.5, 0.7188, 1.0, 0.6875, 1.0, 0.6875, 0.5, 0.6875, 0.5, 0.6875, 1.0, 0.6562, 1.0, 0.6562, 0.5, 0.6562, 0.5, 0.6562, 1.0, 0.625, 1.0, 0.625, 0.5, 0.625, 0.5, 0.625, 1.0, 0.5938, 1.0, 0.5938, 0.5, 0.5938, 0.5, 0.5938, 1.0, 0.5625, 1.0, 0.5625, 0.5, 0.5625, 0.5, 0.5625, 1.0, 0.5312, 1.0, 0.5312, 0.5, 0.5312, 0.5, 0.5312, 1.0, 0.5, 1.0, 0.5, 0.5, 0.5, 0.5, 0.5, 1.0, 0.4688, 1.0, 0.4688, 0.5, 0.4688, 0.5, 0.4688, 1.0, 0.4375, 1.0, 0.4375, 0.5, 0.4375, 0.5, 0.4375, 1.0, 0.4062, 1.0, 0.4062, 0.5, 0.4062, 0.5, 0.4062, 1.0, 0.375, 1.0, 0.375, 0.5, 0.375, 0.5, 0.375, 1.0, 0.3438, 1.0, 0.3438, 0.5, 0.3438, 0.5, 0.3438, 1.0, 0.3125, 1.0, 0.3125, 0.5, 0.3125, 0.5, 0.3125, 1.0, 0.2812, 1.0, 0.2812, 0.5, 0.2812, 0.5, 0.2812, 1.0, 0.25, 1.0, 0.25, 0.5, 0.25, 0.5, 0.25, 1.0, 0.2188, 1.0, 0.2188, 0.5, 0.2188, 0.5, 0.2188, 1.0, 0.1875, 1.0, 0.1875, 0.5, 0.1875, 0.5, 0.1875, 1.0, 0.1562, 1.0, 0.1562, 0.5, 0.1562, 0.5, 0.1562, 1.0, 0.125, 1.0, 0.125, 0.5, 0.125, 0.5, 0.125, 1.0, 0.09375, 1.0, 0.09375, 0.5, 0.09375, 0.5, 0.09375, 1.0, 0.0625, 1.0, 0.0625, 0.5, 0.2968, 0.4854, 0.25, 0.49, 0.2032, 0.4854, 0.1582, 0.4717, 0.1167, 0.4496, 0.08029, 0.4197, 0.05045, 0.3833, 0.02827, 0.3418, 0.01461, 0.2968, 0.01, 0.25, 0.01461, 0.2032, 0.02827, 0.1582, 0.05045, 0.1167, 0.08029, 0.08029, 0.1167, 0.05045, 0.1582, 0.02827, 0.2032, 0.01461, 0.25, 0.01, 0.2968, 0.01461, 0.3418, 0.02827, 0.3833, 0.05045, 0.4197, 0.08029, 0.4496, 0.1167, 0.4717, 0.1582, 0.4854, 0.2032, 0.49, 0.25, 0.4854, 0.2968, 0.4717, 0.3418, 0.4496, 0.3833, 0.4197, 0.4197, 0.3833, 0.4496, 0.3418, 0.4717, 0.0625, 0.5, 0.0625, 1.0, 0.03125, 1.0, 0.03125, 0.5, 0.03125, 0.5, 0.03125, 1.0, 0.0, 1.0, 0.0, 0.5, 0.75, 0.49, 0.7968, 0.4854, 0.8418, 0.4717, 0.8833, 0.4496, 0.9197, 0.4197, 0.9496, 0.3833, 0.9717, 0.3418, 0.9854, 0.2968, 0.99, 0.25, 0.9854, 0.2032, 0.9717, 0.1582, 0.9496, 0.1167, 0.9197, 0.08029, 0.8833, 0.05045, 0.8418, 0.02827, 0.7968, 0.01461, 0.75, 0.01, 0.7032, 0.01461, 0.6582, 0.02827, 0.6167, 0.05045, 0.5803, 0.08029, 0.5504, 0.1167, 0.5283, 0.1582, 0.5146, 0.2032, 0.51, 0.25, 0.5146, 0.2968, 0.5283, 0.3418, 0.5504, 0.3833, 0.5803, 0.4197, 0.6167, 0.4496, 0.6582, 0.4717, 0.7032, 0.4854])
me_cylinder_015.update()

# ---- objects
ob_cylinder = bpy.data.objects.new('Cylinder', me_cylinder_009)
ob_cylinder_001 = bpy.data.objects.new('Cylinder.001', me_cylinder_011)
ob_cylinder_002 = bpy.data.objects.new('Cylinder.002', me_cylinder_012)
ob_cylinder_003 = bpy.data.objects.new('Cylinder.003', me_cylinder_013)
ob_cylinder_004 = bpy.data.objects.new('Cylinder.004', me_cylinder_014)
ob_cylinder_005 = bpy.data.objects.new('Cylinder.005', me_cylinder_015)

# ---- transforms, parenting, visibility, modifiers, constraints
ob_cylinder.location = (0.0, 0.0, 0.0)
ob_cylinder.scale = (4.9, 4.9, 11.65)
ob_cylinder_001.location = (0.0, 0.0, -11.0)
ob_cylinder_001.scale = (6.0, 6.0, 0.65)
ob_cylinder_002.location = (0.0, 0.0, -13.15)
ob_cylinder_002.scale = (1.5, 1.5, 2.5)
ob_cylinder_003.location = (-20.0, 0.0, 0.0)
ob_cylinder_003.scale = (6.0, 6.0, 0.65)
ob_cylinder_004.location = (-20.0, 0.0, -2.8)
ob_cylinder_004.scale = (2.5, 2.5, 2.3)
ob_cylinder_005.location = (-20.0, 0.0, 2.65)
ob_cylinder_005.scale = (1.5, 1.5, 2.05)

# ---- collection membership
col_collection.objects.link(ob_cylinder)
col_collection.objects.link(ob_cylinder_001)
col_collection.objects.link(ob_cylinder_002)
col_collection.objects.link(ob_cylinder_003)
col_collection.objects.link(ob_cylinder_004)
col_collection.objects.link(ob_cylinder_005)

# ---- scene / render settings (as saved in the file)
scene.frame_start = 1; scene.frame_end = 250; scene.frame_set(1)
scene.render.engine = 'BLENDER_EEVEE_NEXT'
scene.cycles.sampling_pattern = 'TABULATED_SOBOL'
scene.cycles.use_light_tree = False
scene.view_settings.view_transform = 'Filmic'
bpy.context.view_layer.update()

# ---- added for rendering (the .blend has no active camera and no usable light): camera, sun
cam_auto = bpy.data.cameras.new('AutoCamera')
cam_auto.lens = 50.0
cam_auto.sensor_width = 36.0
cam_auto.clip_end = 1000.0
ob_auto_camera = bpy.data.objects.new('AutoCamera', cam_auto)
scene.collection.objects.link(ob_auto_camera)
ob_auto_camera.location = (30.4704, -48.5645, 30.3763)
ob_auto_camera.rotation_euler = (1.09748, -7.21219e-08, 0.694738)
scene.camera = ob_auto_camera
light_auto_sun = bpy.data.lights.new('AutoSun', 'SUN')
light_auto_sun.energy = 3.0
light_auto_sun.angle = 0.0523599
ob_auto_sun = bpy.data.objects.new('AutoSun', light_auto_sun)
scene.collection.objects.link(ob_auto_sun)
ob_auto_sun.rotation_euler = (0.872665, 0.174533, 0.523599)
bpy.context.view_layer.update()
